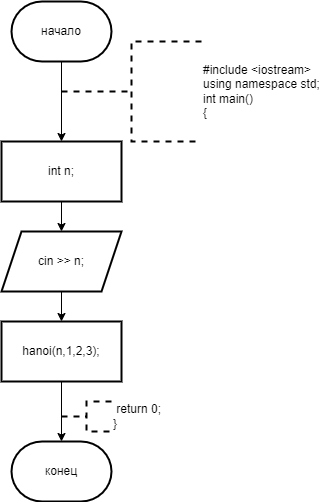

The diagram above was exported from draw.io. Its source (the exported page's mxGraphModel, read from the mxfile embedded in the PNG):
<mxGraphModel dx="996" dy="559" grid="1" gridSize="10" guides="1" tooltips="1" connect="1" arrows="1" fold="1" page="1" pageScale="1" pageWidth="827" pageHeight="1169" math="0" shadow="0">
  <root>
    <mxCell id="0" />
    <mxCell id="1" parent="0" />
    <mxCell id="45BfNOsLb50GvuB9Wqxg-3" value="" style="edgeStyle=orthogonalEdgeStyle;rounded=0;orthogonalLoop=1;jettySize=auto;html=1;" edge="1" parent="1" source="45BfNOsLb50GvuB9Wqxg-1" target="45BfNOsLb50GvuB9Wqxg-2">
      <mxGeometry relative="1" as="geometry" />
    </mxCell>
    <mxCell id="45BfNOsLb50GvuB9Wqxg-1" value="начало" style="strokeWidth=2;html=1;shape=mxgraph.flowchart.terminator;whiteSpace=wrap;" vertex="1" parent="1">
      <mxGeometry x="350" y="10" width="100" height="60" as="geometry" />
    </mxCell>
    <mxCell id="45BfNOsLb50GvuB9Wqxg-5" value="" style="edgeStyle=orthogonalEdgeStyle;rounded=0;orthogonalLoop=1;jettySize=auto;html=1;" edge="1" parent="1" source="45BfNOsLb50GvuB9Wqxg-2" target="45BfNOsLb50GvuB9Wqxg-4">
      <mxGeometry relative="1" as="geometry" />
    </mxCell>
    <mxCell id="45BfNOsLb50GvuB9Wqxg-2" value="int n;" style="whiteSpace=wrap;html=1;strokeWidth=2;" vertex="1" parent="1">
      <mxGeometry x="340" y="150" width="120" height="60" as="geometry" />
    </mxCell>
    <mxCell id="45BfNOsLb50GvuB9Wqxg-7" value="" style="edgeStyle=orthogonalEdgeStyle;rounded=0;orthogonalLoop=1;jettySize=auto;html=1;" edge="1" parent="1" source="45BfNOsLb50GvuB9Wqxg-4" target="45BfNOsLb50GvuB9Wqxg-6">
      <mxGeometry relative="1" as="geometry" />
    </mxCell>
    <mxCell id="45BfNOsLb50GvuB9Wqxg-4" value="cin &amp;gt;&amp;gt; n;" style="shape=parallelogram;perimeter=parallelogramPerimeter;whiteSpace=wrap;html=1;fixedSize=1;strokeWidth=2;" vertex="1" parent="1">
      <mxGeometry x="340" y="240" width="120" height="60" as="geometry" />
    </mxCell>
    <mxCell id="45BfNOsLb50GvuB9Wqxg-6" value="hanoi(n,1,2,3);" style="whiteSpace=wrap;html=1;strokeWidth=2;" vertex="1" parent="1">
      <mxGeometry x="340" y="330" width="120" height="60" as="geometry" />
    </mxCell>
    <mxCell id="45BfNOsLb50GvuB9Wqxg-8" value="конец" style="strokeWidth=2;html=1;shape=mxgraph.flowchart.terminator;whiteSpace=wrap;" vertex="1" parent="1">
      <mxGeometry x="350" y="450" width="100" height="60" as="geometry" />
    </mxCell>
    <mxCell id="45BfNOsLb50GvuB9Wqxg-9" style="edgeStyle=orthogonalEdgeStyle;rounded=0;orthogonalLoop=1;jettySize=auto;html=1;exitX=0.5;exitY=1;exitDx=0;exitDy=0;entryX=0.5;entryY=0;entryDx=0;entryDy=0;entryPerimeter=0;" edge="1" parent="1" source="45BfNOsLb50GvuB9Wqxg-6" target="45BfNOsLb50GvuB9Wqxg-8">
      <mxGeometry relative="1" as="geometry" />
    </mxCell>
    <mxCell id="45BfNOsLb50GvuB9Wqxg-11" value="&lt;div&gt;#include &amp;lt;iostream&amp;gt;&lt;/div&gt;&lt;div&gt;using namespace std;&lt;/div&gt;&lt;div&gt;&lt;div&gt;int main()&lt;/div&gt;&lt;div&gt;{&lt;/div&gt;&lt;/div&gt;" style="strokeWidth=2;html=1;shape=mxgraph.flowchart.annotation_2;align=left;labelPosition=right;pointerEvents=1;dashed=1;" vertex="1" parent="1">
      <mxGeometry x="400" y="50" width="140" height="100" as="geometry" />
    </mxCell>
    <mxCell id="45BfNOsLb50GvuB9Wqxg-12" value="&lt;div&gt;&amp;nbsp;return 0;&lt;/div&gt;&lt;div&gt;}&lt;/div&gt;" style="strokeWidth=2;html=1;shape=mxgraph.flowchart.annotation_2;align=left;labelPosition=right;pointerEvents=1;dashed=1;" vertex="1" parent="1">
      <mxGeometry x="400" y="410" width="50" height="30" as="geometry" />
    </mxCell>
  </root>
</mxGraphModel>